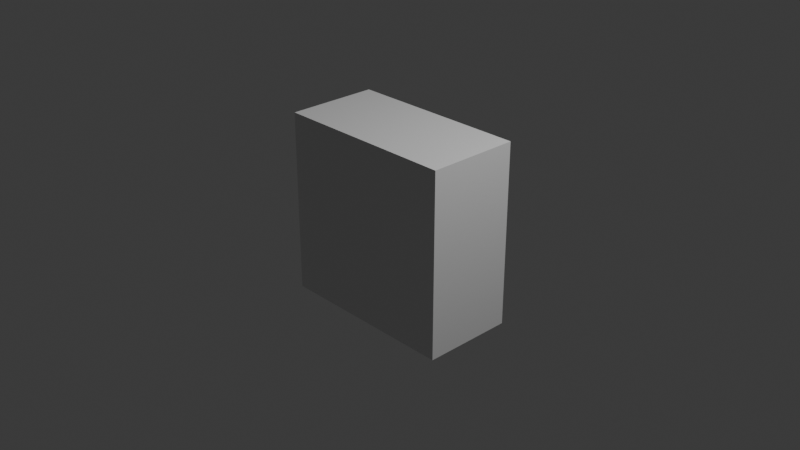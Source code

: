 # Source: Task.blend  (saved by Blender 4.0.36; exported with 4.5.12 LTS)
import bpy
from mathutils import Matrix  # noqa: F401  (used for matrix-valued properties, if any)

bpy.ops.wm.read_factory_settings(use_empty=True)
scene = bpy.context.scene
scene.name = 'Scene'

# ---- collections
col_collection = bpy.data.collections.new('Collection'); scene.collection.children.link(col_collection)

# ---- materials (node trees are filled in below, after node groups)
mat_material = bpy.data.materials.new('Material')
mat_material.alpha_threshold = 0.0
mat_material.use_transparent_shadow = False
mat_material.roughness = 0.5
mat_material.line_color = (0.0, 0.0, 0.0, 1.0)

# ---- material node trees
mat_material.use_nodes = True; mat_material.node_tree.nodes.clear()
_N = mat_material.node_tree.nodes; _L = mat_material.node_tree.links
n0 = _N.new('ShaderNodeOutputMaterial'); n0.name = 'Material Output'; n0.location = (300, 300)
n1 = _N.new('ShaderNodeBsdfPrincipled'); n1.name = 'Principled BSDF'; n1.location = (10, 300)
n1.inputs[3].default_value = 1.45
_L.new(n1.outputs[0], n0.inputs[0])
n0.is_active_output = True

# ---- world
world_world = bpy.data.worlds.new('World'); scene.world = world_world
world_world.use_nodes = True; world_world.node_tree.nodes.clear()
_N = world_world.node_tree.nodes; _L = world_world.node_tree.links
n0 = _N.new('ShaderNodeOutputWorld'); n0.name = 'World Output'; n0.location = (300, 300)
n1 = _N.new('ShaderNodeBackground'); n1.name = 'Background'; n1.location = (10, 300)
n1.inputs[0].default_value = (0.05088, 0.05088, 0.05088, 1.0)
_L.new(n1.outputs[0], n0.inputs[0])
n0.is_active_output = True
world_world.color = (0.05088, 0.05088, 0.05088)
world_world.use_sun_shadow = False
world_world.sun_shadow_jitter_overblur = 0.0

# ---- cameras
cam_camera = bpy.data.cameras.new('Camera')
cam_camera.clip_end = 100.0
cam_camera.ortho_scale = 7.314

# ---- lights
light_light = bpy.data.lights.new('Light', 'POINT')
light_light.transmission_factor = 0.0
light_light.use_soft_falloff = False
light_light.energy = 1000.0
light_light.shadow_soft_size = 0.1
light_light.shadow_maximum_resolution = 0.006
light_light.use_absolute_resolution = True

# ---- meshes
me_cube = bpy.data.meshes.new('Cube')
me_cube.from_pydata([(1.0, 1.0, 1.0), (1.0, 1.0, -1.0), (1.0, -1.0, 1.0), (1.0, -1.0, -1.0), (-1.0, 1.0, 1.0), (-1.0, 1.0, -1.0), (-1.0, -1.0, 1.0), (-1.0, -1.0, -1.0)], [], [(0, 4, 6, 2), (3, 2, 6, 7), (7, 6, 4, 5), (5, 1, 3, 7), (1, 0, 2, 3), (5, 4, 0, 1)])
_uv = me_cube.uv_layers.new(name='UVMap')
_uv.uv.foreach_set('vector', [0.625, 0.5, 0.875, 0.5, 0.875, 0.75, 0.625, 0.75, 0.375, 0.75, 0.625, 0.75, 0.625, 1.0, 0.375, 1.0, 0.375, 0.0, 0.625, 0.0, 0.625, 0.25, 0.375, 0.25, 0.125, 0.5, 0.375, 0.5, 0.375, 0.75, 0.125, 0.75, 0.375, 0.5, 0.625, 0.5, 0.625, 0.75, 0.375, 0.75, 0.375, 0.25, 0.625, 0.25, 0.625, 0.5, 0.375, 0.5])
me_cube.materials.append(mat_material)
me_cube.use_mirror_vertex_groups = False
me_cube.update()

# ---- objects
ob_cube = bpy.data.objects.new('Cube', me_cube)
ob_light = bpy.data.objects.new('Light', light_light)
ob_camera = bpy.data.objects.new('Camera', cam_camera)

# ---- transforms, parenting, visibility, modifiers, constraints
ob_cube.location = (0.0, 0.0, 0.0)
ob_cube.scale = (1.0, 0.5, 1.0)
ob_cube.lock_rotations_4d = False
ob_cube.empty_display_type = 'ARROWS'
ob_cube.lineart.crease_threshold = 0.0
ob_light.location = (4.076, 1.005, 5.904)
ob_light.rotation_euler = (0.6503, 0.05522, 1.866)
ob_light.lock_rotations_4d = False
ob_light.empty_display_type = 'ARROWS'
ob_light.color = (0.0, 0.0, 0.0, 0.0)
ob_light.lineart.crease_threshold = 0.0
ob_camera.location = (7.359, -6.926, 4.958)
ob_camera.rotation_euler = (1.109, 0.0, 0.8149)
ob_camera.lock_rotations_4d = False
ob_camera.empty_display_type = 'ARROWS'
ob_camera.color = (0.0, 0.0, 0.0, 0.0)
ob_camera.display_type = 'WIRE'
ob_camera.lineart.crease_threshold = 0.0

# ---- collection membership
col_collection.objects.link(ob_cube)
col_collection.objects.link(ob_light)
col_collection.objects.link(ob_camera)

# ---- scene / render settings (as saved in the file)
scene.camera = ob_camera
scene.frame_start = 1; scene.frame_end = 250; scene.frame_set(1)
scene.render.engine = 'BLENDER_EEVEE_NEXT'
scene.cycles.sampling_pattern = 'TABULATED_SOBOL'
bpy.context.view_layer.update()
